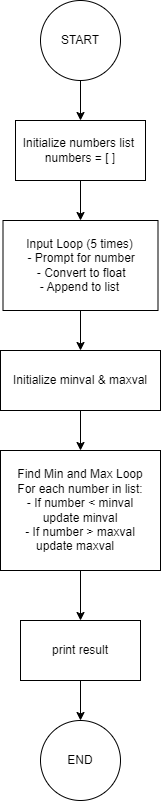

The diagram above was exported from draw.io. Its source (the exported page's mxGraphModel, read from the mxfile embedded in the PNG):
<mxGraphModel dx="419" dy="364" grid="1" gridSize="10" guides="1" tooltips="1" connect="1" arrows="1" fold="1" page="1" pageScale="1" pageWidth="850" pageHeight="1100" math="0" shadow="0">
  <root>
    <mxCell id="0" />
    <mxCell id="1" parent="0" />
    <mxCell id="10" value="" style="edgeStyle=none;html=1;" edge="1" parent="1" source="2" target="3">
      <mxGeometry relative="1" as="geometry" />
    </mxCell>
    <mxCell id="2" value="START" style="ellipse;whiteSpace=wrap;html=1;aspect=fixed;" vertex="1" parent="1">
      <mxGeometry x="240" y="40" width="80" height="80" as="geometry" />
    </mxCell>
    <mxCell id="11" value="" style="edgeStyle=none;html=1;" edge="1" parent="1" source="3" target="4">
      <mxGeometry relative="1" as="geometry" />
    </mxCell>
    <mxCell id="3" value="Initialize numbers list&amp;nbsp;&lt;br&gt;numbers = [ ]" style="rounded=0;whiteSpace=wrap;html=1;" vertex="1" parent="1">
      <mxGeometry x="215" y="160" width="130" height="60" as="geometry" />
    </mxCell>
    <mxCell id="12" value="" style="edgeStyle=none;html=1;" edge="1" parent="1" source="4" target="6">
      <mxGeometry relative="1" as="geometry" />
    </mxCell>
    <mxCell id="4" value="&lt;div&gt;Input Loop (5 times)&lt;/div&gt;&lt;div&gt;&amp;nbsp;- Prompt for number&lt;/div&gt;&lt;div&gt;&amp;nbsp;- Convert to float&lt;/div&gt;&lt;div&gt;&amp;nbsp;- Append to list&amp;nbsp;&lt;/div&gt;" style="rounded=0;whiteSpace=wrap;html=1;" vertex="1" parent="1">
      <mxGeometry x="202.5" y="260" width="155" height="90" as="geometry" />
    </mxCell>
    <mxCell id="13" value="" style="edgeStyle=none;html=1;" edge="1" parent="1" source="6" target="7">
      <mxGeometry relative="1" as="geometry" />
    </mxCell>
    <mxCell id="6" value="&amp;nbsp;Initialize minval &amp;amp; maxval&amp;nbsp;" style="rounded=0;whiteSpace=wrap;html=1;" vertex="1" parent="1">
      <mxGeometry x="200" y="390" width="160" height="60" as="geometry" />
    </mxCell>
    <mxCell id="14" value="" style="edgeStyle=none;html=1;" edge="1" parent="1" source="7" target="8">
      <mxGeometry relative="1" as="geometry" />
    </mxCell>
    <mxCell id="7" value="&lt;div&gt;Find Min and Max Loop&lt;/div&gt;&lt;div&gt;For each number in list:&lt;/div&gt;&lt;div&gt;- If number &amp;lt; minval&lt;/div&gt;&lt;div&gt;update minval&lt;/div&gt;&lt;div&gt;- If number &amp;gt; maxval&lt;/div&gt;&lt;div&gt;update maxval&amp;nbsp; &amp;nbsp;&lt;/div&gt;" style="rounded=0;whiteSpace=wrap;html=1;" vertex="1" parent="1">
      <mxGeometry x="200" y="490" width="160" height="120" as="geometry" />
    </mxCell>
    <mxCell id="15" value="" style="edgeStyle=none;html=1;" edge="1" parent="1" source="8" target="9">
      <mxGeometry relative="1" as="geometry" />
    </mxCell>
    <mxCell id="8" value="print result" style="rounded=0;whiteSpace=wrap;html=1;" vertex="1" parent="1">
      <mxGeometry x="220" y="660" width="120" height="60" as="geometry" />
    </mxCell>
    <mxCell id="9" value="END" style="ellipse;whiteSpace=wrap;html=1;aspect=fixed;" vertex="1" parent="1">
      <mxGeometry x="240" y="760" width="80" height="80" as="geometry" />
    </mxCell>
  </root>
</mxGraphModel>